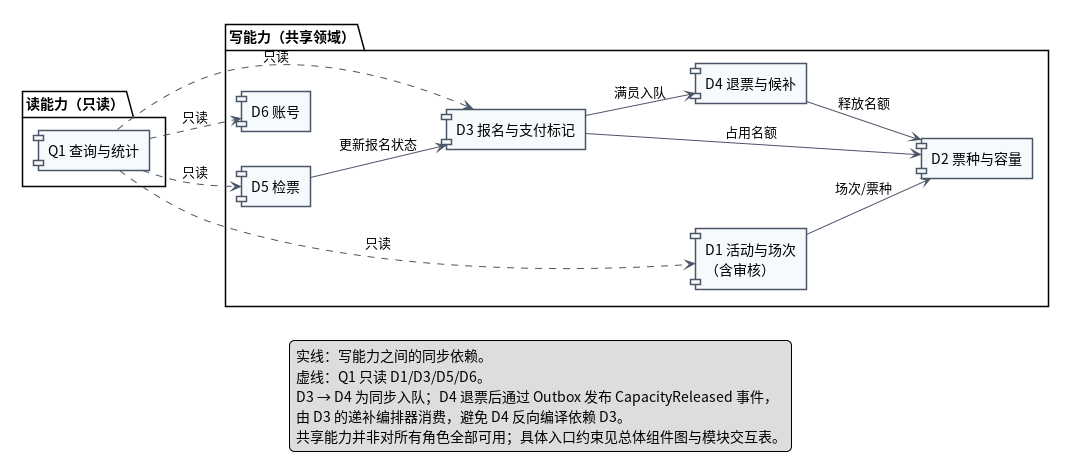

The diagram above was rendered by PlantUML. Its source (embedded in the PNG):
@startuml UML组件图_领域依赖
left to right direction
skinparam componentStyle rectangle
skinparam defaultFontName "Noto Sans CJK SC"
skinparam shadowing false
skinparam packageStyle rectangle
skinparam ArrowColor #4A5568
skinparam nodesep 35
skinparam ranksep 55
skinparam component {
  BackgroundColor #F7FAFC
  BorderColor #4A5568
}

package "写能力（共享领域）" {
  [D1 活动与场次\n（含审核）] as D1
  [D2 票种与容量] as D2
  [D3 报名与支付标记] as D3
  [D4 退票与候补] as D4
  [D5 检票] as D5
  [D6 账号] as D6
}
package "读能力（只读）" {
  [Q1 查询与统计] as Q1
}

D1 --> D2 : 场次/票种
D3 --> D2 : 占用名额
D3 --> D4 : 满员入队
D4 --> D2 : 释放名额
D5 --> D3 : 更新报名状态

Q1 ..> D1 : 只读
Q1 ..> D3 : 只读
Q1 ..> D5 : 只读
Q1 ..> D6 : 只读

legend bottom
  实线：写能力之间的同步依赖。
  虚线：Q1 只读 D1/D3/D5/D6。
  D3 → D4 为同步入队；D4 退票后通过 Outbox 发布 CapacityReleased 事件，
  由 D3 的递补编排器消费，避免 D4 反向编译依赖 D3。
  共享能力并非对所有角色全部可用；具体入口约束见总体组件图与模块交互表。
endlegend

@enduml